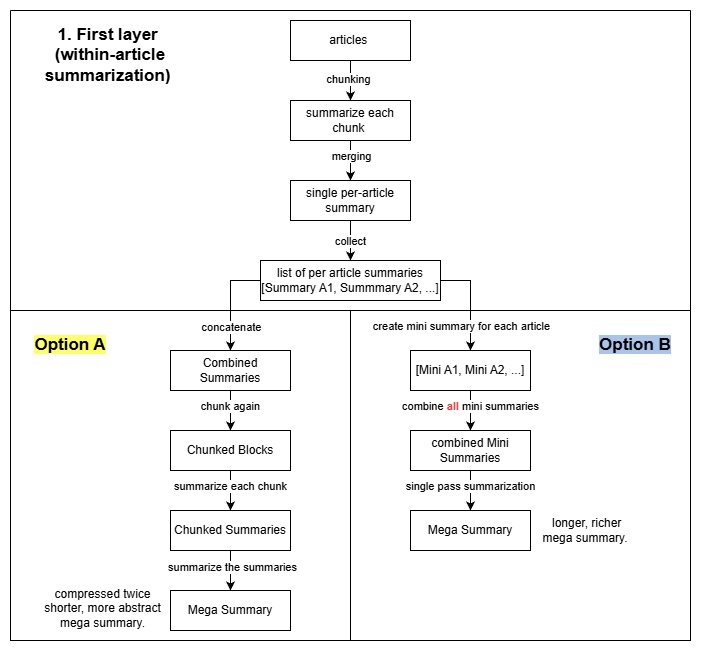

The diagram above was exported from draw.io. Its source (the exported page's mxGraphModel, read from the mxfile embedded in the PNG):
<mxGraphModel dx="772" dy="483" grid="1" gridSize="10" guides="1" tooltips="1" connect="1" arrows="1" fold="1" page="1" pageScale="1" pageWidth="827" pageHeight="1169" math="0" shadow="0">
  <root>
    <mxCell id="0" />
    <mxCell id="1" parent="0" />
    <mxCell id="vY9f4TS1KlbfYTdJV3Z_-6" edge="1" parent="1" source="bXIAxC6ROis0ODdlY3dm-1" style="edgeStyle=orthogonalEdgeStyle;rounded=0;orthogonalLoop=1;jettySize=auto;html=1;" target="vY9f4TS1KlbfYTdJV3Z_-4">
      <mxGeometry relative="1" as="geometry">
        <Array as="points">
          <mxPoint x="260" y="300" />
        </Array>
      </mxGeometry>
    </mxCell>
    <mxCell id="vY9f4TS1KlbfYTdJV3Z_-7" connectable="0" parent="vY9f4TS1KlbfYTdJV3Z_-6" style="edgeLabel;html=1;align=center;verticalAlign=middle;resizable=0;points=[];" value="concatenate" vertex="1">
      <mxGeometry relative="1" x="0.6" y="-3" as="geometry">
        <mxPoint x="3" y="-4" as="offset" />
      </mxGeometry>
    </mxCell>
    <mxCell id="vY9f4TS1KlbfYTdJV3Z_-31" edge="1" parent="1" source="bXIAxC6ROis0ODdlY3dm-1" style="edgeStyle=orthogonalEdgeStyle;rounded=0;orthogonalLoop=1;jettySize=auto;html=1;entryX=0.5;entryY=0;entryDx=0;entryDy=0;exitX=1;exitY=0.5;exitDx=0;exitDy=0;" target="vY9f4TS1KlbfYTdJV3Z_-21">
      <mxGeometry relative="1" as="geometry" />
    </mxCell>
    <mxCell id="vY9f4TS1KlbfYTdJV3Z_-32" connectable="0" parent="vY9f4TS1KlbfYTdJV3Z_-31" style="edgeLabel;html=1;align=center;verticalAlign=middle;resizable=0;points=[];" value="create mini summary for each article" vertex="1">
      <mxGeometry relative="1" x="0.6889" y="2" as="geometry">
        <mxPoint x="-12" y="-9" as="offset" />
      </mxGeometry>
    </mxCell>
    <mxCell id="bXIAxC6ROis0ODdlY3dm-1" parent="1" style="rounded=0;whiteSpace=wrap;html=1;" value="list of per article summaries&lt;div&gt;[Summary A1, Summmary A2, ...]&lt;/div&gt;" vertex="1">
      <mxGeometry height="40" width="180" x="290" y="280" as="geometry" />
    </mxCell>
    <mxCell id="bXIAxC6ROis0ODdlY3dm-13" edge="1" parent="1" source="bXIAxC6ROis0ODdlY3dm-2" style="edgeStyle=orthogonalEdgeStyle;rounded=0;orthogonalLoop=1;jettySize=auto;html=1;exitX=0.5;exitY=1;exitDx=0;exitDy=0;" target="bXIAxC6ROis0ODdlY3dm-1">
      <mxGeometry relative="1" as="geometry">
        <Array as="points">
          <mxPoint x="380" y="260" />
          <mxPoint x="380" y="260" />
        </Array>
      </mxGeometry>
    </mxCell>
    <mxCell id="vY9f4TS1KlbfYTdJV3Z_-36" connectable="0" parent="bXIAxC6ROis0ODdlY3dm-13" style="edgeLabel;html=1;align=center;verticalAlign=middle;resizable=0;points=[];" value="collect" vertex="1">
      <mxGeometry relative="1" y="-1" as="geometry">
        <mxPoint as="offset" />
      </mxGeometry>
    </mxCell>
    <mxCell id="bXIAxC6ROis0ODdlY3dm-2" parent="1" style="rounded=0;whiteSpace=wrap;html=1;" value="single per-article summary" vertex="1">
      <mxGeometry height="40" width="120" x="320" y="200" as="geometry" />
    </mxCell>
    <mxCell id="bXIAxC6ROis0ODdlY3dm-10" edge="1" parent="1" source="bXIAxC6ROis0ODdlY3dm-3" style="edgeStyle=orthogonalEdgeStyle;rounded=0;orthogonalLoop=1;jettySize=auto;html=1;" target="bXIAxC6ROis0ODdlY3dm-4">
      <mxGeometry relative="1" as="geometry" />
    </mxCell>
    <mxCell id="bXIAxC6ROis0ODdlY3dm-11" connectable="0" parent="bXIAxC6ROis0ODdlY3dm-10" style="edgeLabel;html=1;align=center;verticalAlign=middle;resizable=0;points=[];" value="chunking" vertex="1">
      <mxGeometry relative="1" x="-0.12" y="-3" as="geometry">
        <mxPoint as="offset" />
      </mxGeometry>
    </mxCell>
    <mxCell id="bXIAxC6ROis0ODdlY3dm-3" parent="1" style="rounded=0;whiteSpace=wrap;html=1;" value="articles&amp;nbsp;" vertex="1">
      <mxGeometry height="40" width="120" x="320" y="40" as="geometry" />
    </mxCell>
    <mxCell id="vY9f4TS1KlbfYTdJV3Z_-37" edge="1" parent="1" source="bXIAxC6ROis0ODdlY3dm-4" style="edgeStyle=orthogonalEdgeStyle;rounded=0;orthogonalLoop=1;jettySize=auto;html=1;" target="bXIAxC6ROis0ODdlY3dm-2" value="">
      <mxGeometry relative="1" as="geometry" />
    </mxCell>
    <mxCell id="bXIAxC6ROis0ODdlY3dm-4" parent="1" style="rounded=0;whiteSpace=wrap;html=1;" value="summarize each chunk&amp;nbsp;" vertex="1">
      <mxGeometry height="40" width="120" x="320" y="120" as="geometry" />
    </mxCell>
    <mxCell id="bXIAxC6ROis0ODdlY3dm-7" edge="1" parent="1" source="bXIAxC6ROis0ODdlY3dm-4" style="endArrow=classic;html=1;rounded=0;" target="bXIAxC6ROis0ODdlY3dm-2" value="">
      <mxGeometry height="50" relative="1" width="50" as="geometry">
        <mxPoint x="390" y="320" as="sourcePoint" />
        <mxPoint x="440" y="270" as="targetPoint" />
      </mxGeometry>
    </mxCell>
    <mxCell id="bXIAxC6ROis0ODdlY3dm-8" connectable="0" parent="bXIAxC6ROis0ODdlY3dm-7" style="edgeLabel;html=1;align=center;verticalAlign=middle;resizable=0;points=[];" value="merging" vertex="1">
      <mxGeometry relative="1" x="-0.2286" as="geometry">
        <mxPoint as="offset" />
      </mxGeometry>
    </mxCell>
    <mxCell id="vY9f4TS1KlbfYTdJV3Z_-1" parent="1" style="swimlane;startSize=0;" value="" vertex="1">
      <mxGeometry height="300" width="680" x="40" y="30" as="geometry" />
    </mxCell>
    <mxCell id="bXIAxC6ROis0ODdlY3dm-14" parent="vY9f4TS1KlbfYTdJV3Z_-1" style="text;html=1;whiteSpace=wrap;strokeColor=none;fillColor=none;align=center;verticalAlign=middle;rounded=0;" value="&lt;b&gt;&lt;font style=&quot;font-size: 17px;&quot;&gt;1. First layer&amp;nbsp;&lt;/font&gt;&lt;/b&gt;&lt;div&gt;&lt;b&gt;&lt;font style=&quot;font-size: 17px;&quot;&gt;(within-article summarization)&amp;nbsp;&lt;/font&gt;&lt;/b&gt;&lt;/div&gt;" vertex="1">
      <mxGeometry height="30" width="180" x="10" y="30" as="geometry" />
    </mxCell>
    <mxCell id="vY9f4TS1KlbfYTdJV3Z_-34" parent="1" style="swimlane;startSize=0;" value="" vertex="1">
      <mxGeometry height="330" width="340" x="380" y="330" as="geometry" />
    </mxCell>
    <mxCell id="vY9f4TS1KlbfYTdJV3Z_-29" parent="vY9f4TS1KlbfYTdJV3Z_-34" style="text;html=1;whiteSpace=wrap;strokeColor=none;fillColor=none;align=center;verticalAlign=middle;rounded=0;" value="&lt;div&gt;&amp;nbsp;longer, richer mega summary.&lt;/div&gt;" vertex="1">
      <mxGeometry height="35" width="90" x="190" y="202.5" as="geometry" />
    </mxCell>
    <mxCell id="vY9f4TS1KlbfYTdJV3Z_-42" parent="vY9f4TS1KlbfYTdJV3Z_-34" style="text;html=1;whiteSpace=wrap;strokeColor=none;fillColor=none;align=center;verticalAlign=middle;rounded=0;" value="&lt;span style=&quot;font-size: 17px; background-color: rgb(169, 196, 235);&quot;&gt;&lt;b style=&quot;&quot;&gt;Option B&lt;/b&gt;&lt;/span&gt;" vertex="1">
      <mxGeometry height="30" width="90" x="240" y="20" as="geometry" />
    </mxCell>
    <mxCell id="vY9f4TS1KlbfYTdJV3Z_-19" edge="1" parent="vY9f4TS1KlbfYTdJV3Z_-34" source="vY9f4TS1KlbfYTdJV3Z_-21" style="edgeStyle=orthogonalEdgeStyle;rounded=0;orthogonalLoop=1;jettySize=auto;html=1;exitX=0.5;exitY=1;exitDx=0;exitDy=0;" target="vY9f4TS1KlbfYTdJV3Z_-24">
      <mxGeometry relative="1" as="geometry" />
    </mxCell>
    <mxCell id="vY9f4TS1KlbfYTdJV3Z_-20" connectable="0" parent="vY9f4TS1KlbfYTdJV3Z_-19" style="edgeLabel;html=1;align=center;verticalAlign=middle;resizable=0;points=[];" value="combine &lt;b&gt;&lt;font style=&quot;color: rgb(255, 51, 51);&quot;&gt;all&lt;/font&gt; &lt;/b&gt;mini summaries" vertex="1">
      <mxGeometry relative="1" x="-0.25" y="-1" as="geometry">
        <mxPoint as="offset" />
      </mxGeometry>
    </mxCell>
    <mxCell id="vY9f4TS1KlbfYTdJV3Z_-21" parent="vY9f4TS1KlbfYTdJV3Z_-34" style="rounded=0;whiteSpace=wrap;html=1;" value="[Mini A1, Mini A2, ...]" vertex="1">
      <mxGeometry height="40" width="120" x="60" y="40" as="geometry" />
    </mxCell>
    <mxCell id="vY9f4TS1KlbfYTdJV3Z_-22" edge="1" parent="vY9f4TS1KlbfYTdJV3Z_-34" source="vY9f4TS1KlbfYTdJV3Z_-24" style="edgeStyle=orthogonalEdgeStyle;rounded=0;orthogonalLoop=1;jettySize=auto;html=1;exitX=0.5;exitY=1;exitDx=0;exitDy=0;" target="vY9f4TS1KlbfYTdJV3Z_-27">
      <mxGeometry relative="1" as="geometry" />
    </mxCell>
    <mxCell id="vY9f4TS1KlbfYTdJV3Z_-23" connectable="0" parent="vY9f4TS1KlbfYTdJV3Z_-22" style="edgeLabel;html=1;align=center;verticalAlign=middle;resizable=0;points=[];" value="single pass summarization" vertex="1">
      <mxGeometry relative="1" x="-0.25" y="-1" as="geometry">
        <mxPoint as="offset" />
      </mxGeometry>
    </mxCell>
    <mxCell id="vY9f4TS1KlbfYTdJV3Z_-24" parent="vY9f4TS1KlbfYTdJV3Z_-34" style="rounded=0;whiteSpace=wrap;html=1;" value="combined Mini Summaries" vertex="1">
      <mxGeometry height="40" width="120" x="60" y="120" as="geometry" />
    </mxCell>
    <mxCell id="vY9f4TS1KlbfYTdJV3Z_-27" parent="vY9f4TS1KlbfYTdJV3Z_-34" style="rounded=0;whiteSpace=wrap;html=1;" value="Mega Summary" vertex="1">
      <mxGeometry height="40" width="120" x="60" y="200" as="geometry" />
    </mxCell>
    <mxCell id="vY9f4TS1KlbfYTdJV3Z_-35" parent="1" style="swimlane;startSize=0;" value="" vertex="1">
      <mxGeometry height="330" width="340" x="40" y="330" as="geometry" />
    </mxCell>
    <mxCell id="vY9f4TS1KlbfYTdJV3Z_-18" parent="vY9f4TS1KlbfYTdJV3Z_-35" style="text;html=1;whiteSpace=wrap;strokeColor=none;fillColor=none;align=center;verticalAlign=middle;rounded=0;" value="&lt;div&gt;compressed twice&lt;/div&gt;&lt;div&gt;shorter, more abstract mega summary.&lt;/div&gt;" vertex="1">
      <mxGeometry height="55" width="135" x="25" y="270" as="geometry" />
    </mxCell>
    <mxCell id="vY9f4TS1KlbfYTdJV3Z_-5" parent="vY9f4TS1KlbfYTdJV3Z_-35" style="text;html=1;whiteSpace=wrap;strokeColor=none;fillColor=none;align=center;verticalAlign=middle;rounded=0;" value="&lt;span style=&quot;font-size: 17px; background-color: rgb(255, 255, 102);&quot;&gt;&lt;b style=&quot;&quot;&gt;Option A&lt;/b&gt;&lt;/span&gt;" vertex="1">
      <mxGeometry height="30" width="100" x="10" y="20" as="geometry" />
    </mxCell>
    <mxCell id="vY9f4TS1KlbfYTdJV3Z_-12" edge="1" parent="vY9f4TS1KlbfYTdJV3Z_-35" source="vY9f4TS1KlbfYTdJV3Z_-4" style="edgeStyle=orthogonalEdgeStyle;rounded=0;orthogonalLoop=1;jettySize=auto;html=1;exitX=0.5;exitY=1;exitDx=0;exitDy=0;" target="vY9f4TS1KlbfYTdJV3Z_-8">
      <mxGeometry relative="1" as="geometry" />
    </mxCell>
    <mxCell id="vY9f4TS1KlbfYTdJV3Z_-15" connectable="0" parent="vY9f4TS1KlbfYTdJV3Z_-12" style="edgeLabel;html=1;align=center;verticalAlign=middle;resizable=0;points=[];" value="chunk again" vertex="1">
      <mxGeometry relative="1" x="-0.25" y="-1" as="geometry">
        <mxPoint as="offset" />
      </mxGeometry>
    </mxCell>
    <mxCell id="vY9f4TS1KlbfYTdJV3Z_-4" parent="vY9f4TS1KlbfYTdJV3Z_-35" style="rounded=0;whiteSpace=wrap;html=1;" value="Combined Summaries" vertex="1">
      <mxGeometry height="40" width="120" x="160" y="40" as="geometry" />
    </mxCell>
    <mxCell id="vY9f4TS1KlbfYTdJV3Z_-13" edge="1" parent="vY9f4TS1KlbfYTdJV3Z_-35" source="vY9f4TS1KlbfYTdJV3Z_-8" style="edgeStyle=orthogonalEdgeStyle;rounded=0;orthogonalLoop=1;jettySize=auto;html=1;exitX=0.5;exitY=1;exitDx=0;exitDy=0;" target="vY9f4TS1KlbfYTdJV3Z_-9">
      <mxGeometry relative="1" as="geometry" />
    </mxCell>
    <mxCell id="vY9f4TS1KlbfYTdJV3Z_-16" connectable="0" parent="vY9f4TS1KlbfYTdJV3Z_-13" style="edgeLabel;html=1;align=center;verticalAlign=middle;resizable=0;points=[];" value="summarize each chunk" vertex="1">
      <mxGeometry relative="1" x="-0.25" y="-1" as="geometry">
        <mxPoint as="offset" />
      </mxGeometry>
    </mxCell>
    <mxCell id="vY9f4TS1KlbfYTdJV3Z_-8" parent="vY9f4TS1KlbfYTdJV3Z_-35" style="rounded=0;whiteSpace=wrap;html=1;" value="Chunked Blocks" vertex="1">
      <mxGeometry height="40" width="120" x="160" y="120" as="geometry" />
    </mxCell>
    <mxCell id="vY9f4TS1KlbfYTdJV3Z_-14" edge="1" parent="vY9f4TS1KlbfYTdJV3Z_-35" source="vY9f4TS1KlbfYTdJV3Z_-9" style="edgeStyle=orthogonalEdgeStyle;rounded=0;orthogonalLoop=1;jettySize=auto;html=1;exitX=0.5;exitY=1;exitDx=0;exitDy=0;">
      <mxGeometry relative="1" as="geometry">
        <mxPoint x="220" y="280" as="targetPoint" />
      </mxGeometry>
    </mxCell>
    <mxCell id="vY9f4TS1KlbfYTdJV3Z_-17" connectable="0" parent="vY9f4TS1KlbfYTdJV3Z_-14" style="edgeLabel;html=1;align=center;verticalAlign=middle;resizable=0;points=[];" value="summarize the summaries" vertex="1">
      <mxGeometry relative="1" x="-0.4" y="1" as="geometry">
        <mxPoint y="4" as="offset" />
      </mxGeometry>
    </mxCell>
    <mxCell id="vY9f4TS1KlbfYTdJV3Z_-9" parent="vY9f4TS1KlbfYTdJV3Z_-35" style="rounded=0;whiteSpace=wrap;html=1;" value="Chunked Summaries" vertex="1">
      <mxGeometry height="40" width="120" x="160" y="200" as="geometry" />
    </mxCell>
    <mxCell id="vY9f4TS1KlbfYTdJV3Z_-33" parent="vY9f4TS1KlbfYTdJV3Z_-35" style="rounded=0;whiteSpace=wrap;html=1;" value="Mega Summary" vertex="1">
      <mxGeometry height="40" width="120" x="160" y="280" as="geometry" />
    </mxCell>
  </root>
</mxGraphModel>